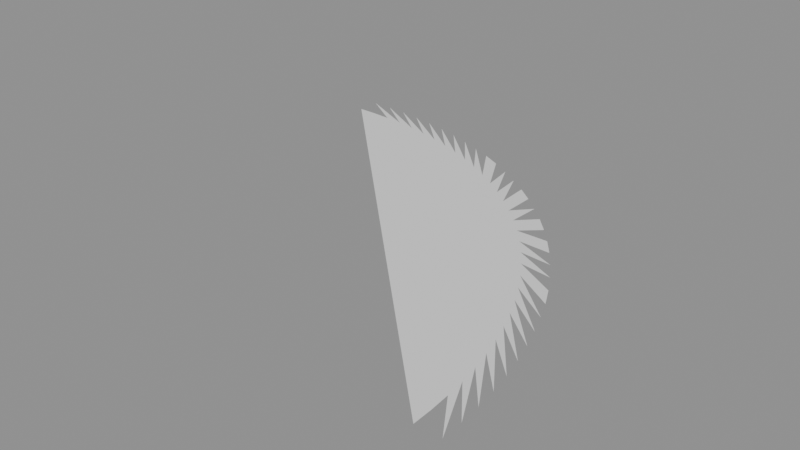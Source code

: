 # Source: p0219.blend  (saved by Blender 4.5.90; exported with 4.5.12 LTS)
import bpy
from mathutils import Matrix  # noqa: F401  (used for matrix-valued properties, if any)

bpy.ops.wm.read_factory_settings(use_empty=True)
scene = bpy.context.scene
scene.name = 'Scene'

# ---- collections
col_asset_p0219 = bpy.data.collections.new('Asset_p0219'); scene.collection.children.link(col_asset_p0219)

# ---- meshes
me_murocurvo = bpy.data.meshes.new('MuroCurvo')
me_murocurvo.from_pydata([(5.0, 0.0, 0.0), (5.3, 0.0, 0.0), (4.994, 0.2453, 0.0), (5.294, 0.2601, 0.0), (4.976, 0.4901, 0.0), (5.274, 0.5195, 0.0), (4.946, 0.7337, 0.0), (5.243, 0.7777, 0.0), (4.904, 0.9755, 0.0), (5.198, 1.034, 0.0), (4.85, 1.215, 0.0), (5.141, 1.288, 0.0), (4.785, 1.451, 0.0), (5.072, 1.539, 0.0), (4.708, 1.684, 0.0), (4.99, 1.786, 0.0), (4.619, 1.913, 0.0), (4.897, 2.028, 0.0), (4.52, 2.138, 0.0), (4.791, 2.266, 0.0), (4.41, 2.357, 0.0), (4.674, 2.498, 0.0), (4.289, 2.571, 0.0), (4.546, 2.725, 0.0), (4.157, 2.778, 0.0), (4.407, 2.945, 0.0), (4.016, 2.978, 0.0), (4.257, 3.157, 0.0), (3.865, 3.172, 0.0), (4.097, 3.362, 0.0), (3.705, 3.358, 0.0), (3.927, 3.559, 0.0), (3.536, 3.536, 0.0), (3.748, 3.748, 0.0), (3.358, 3.705, 0.0), (3.559, 3.927, 0.0), (3.172, 3.865, 0.0), (3.362, 4.097, 0.0), (2.978, 4.016, 0.0), (3.157, 4.257, 0.0), (2.778, 4.157, 0.0), (2.945, 4.407, 0.0), (2.571, 4.289, 0.0), (2.725, 4.546, 0.0), (2.357, 4.41, 0.0), (2.498, 4.674, 0.0), (2.138, 4.52, 0.0), (2.266, 4.791, 0.0), (1.913, 4.619, 0.0), (2.028, 4.897, 0.0), (1.684, 4.708, 0.0), (1.786, 4.99, 0.0), (1.451, 4.785, 0.0), (1.539, 5.072, 0.0), (1.215, 4.85, 0.0), (1.288, 5.141, 0.0), (0.9755, 4.904, 0.0), (1.034, 5.198, 0.0), (0.7337, 4.946, 0.0), (0.7777, 5.243, 0.0), (0.4901, 4.976, 0.0), (0.5195, 5.274, 0.0), (0.2453, 4.994, 0.0), (0.2601, 5.294, 0.0), (3.062e-16, 5.0, 0.0), (3.245e-16, 5.3, 0.0)], [], [(60, 65, 58, 63, 56, 61, 54, 59, 52, 57, 50, 55, 48, 53, 46, 51, 44, 49, 42, 47, 45, 40, 43, 38, 41, 36, 39, 37, 34, 35, 32, 33, 31, 30, 29, 27, 28, 25, 26, 23, 24, 21, 19, 22, 17, 20, 15, 18, 13, 16, 11, 14, 9, 12, 7, 10, 5, 8, 3, 6, 1, 4, 2, 0, 64, 62)])
me_murocurvo.update()

# ---- objects
ob_murocurvocontencion = bpy.data.objects.new('MuroCurvoContencion', me_murocurvo)

# ---- transforms, parenting, visibility, modifiers, constraints
ob_murocurvocontencion.location = (0.0, 0.0, 0.0)

# ---- collection membership
col_asset_p0219.objects.link(ob_murocurvocontencion)

# ---- scene / render settings (as saved in the file)
scene.frame_start = 1; scene.frame_end = 250; scene.frame_set(1)
scene.render.engine = 'BLENDER_EEVEE_NEXT'
bpy.context.view_layer.update()

# ---- added for rendering (the .blend has no active camera and no usable light): camera, sun + grey world if the file has none
cam_auto = bpy.data.cameras.new('AutoCamera')
cam_auto.lens = 50.0
cam_auto.sensor_width = 36.0
cam_auto.clip_end = 1000.0
ob_auto_camera = bpy.data.objects.new('AutoCamera', cam_auto)
scene.collection.objects.link(ob_auto_camera)
ob_auto_camera.location = (9.58487, -5.67184, 5.54789)
ob_auto_camera.rotation_euler = (1.09748, -7.21219e-08, 0.694738)
scene.camera = ob_auto_camera
light_auto_sun = bpy.data.lights.new('AutoSun', 'SUN')
light_auto_sun.energy = 3.0
light_auto_sun.angle = 0.0523599
ob_auto_sun = bpy.data.objects.new('AutoSun', light_auto_sun)
scene.collection.objects.link(ob_auto_sun)
ob_auto_sun.rotation_euler = (0.872665, 0.174533, 0.523599)
if scene.world is None:
    world_auto = bpy.data.worlds.new('AutoWorld')
    world_auto.color = (0.3, 0.3, 0.3)
    scene.world = world_auto
bpy.context.view_layer.update()
